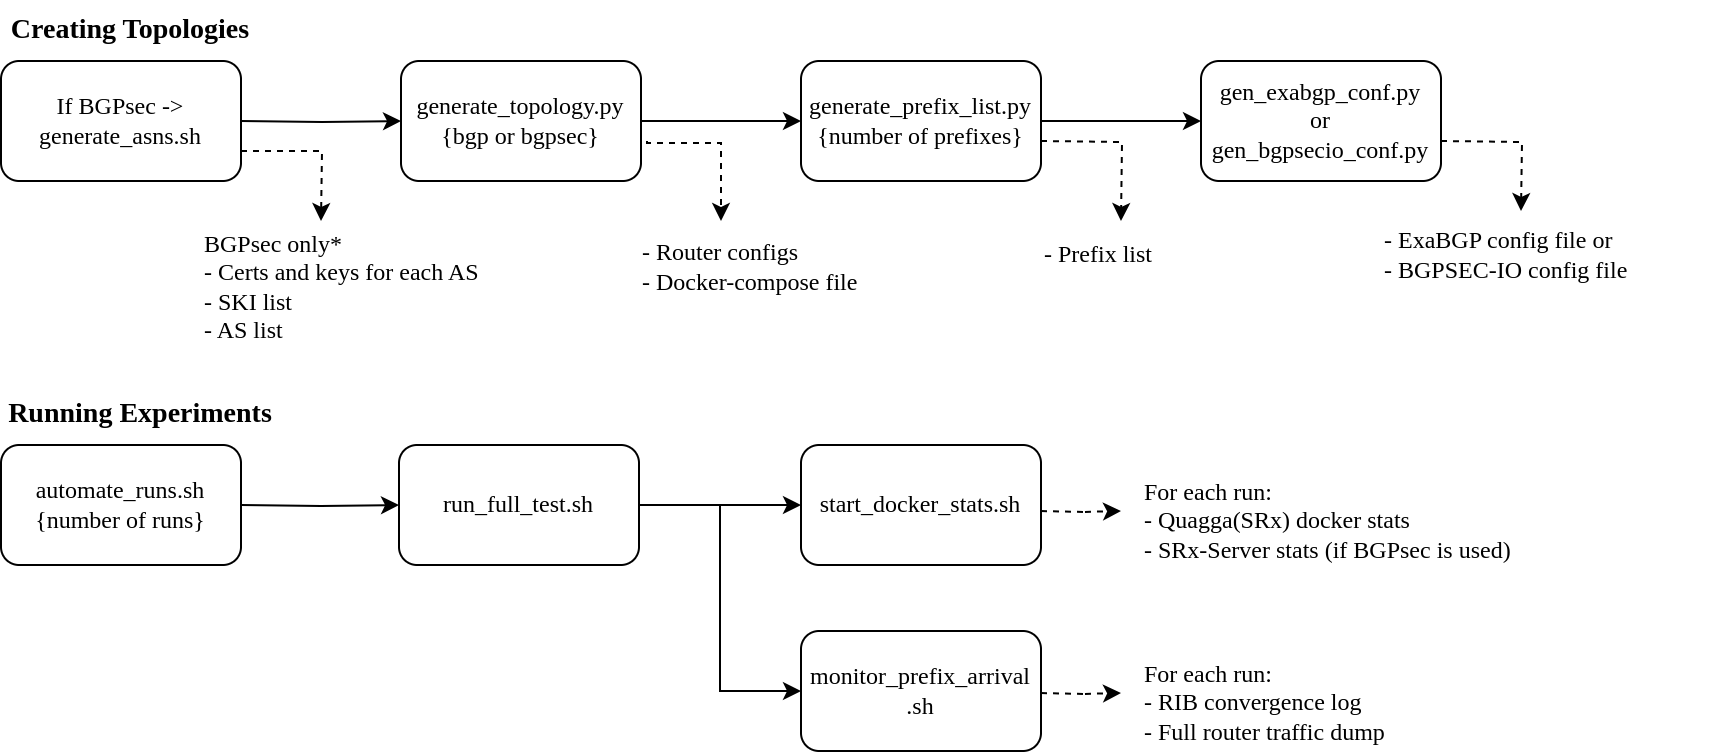

The diagram above was exported from draw.io. Its source (the exported page's mxGraphModel, read from the mxfile embedded in the PNG):
<mxGraphModel dx="2066" dy="1151" grid="1" gridSize="10" guides="1" tooltips="1" connect="1" arrows="1" fold="1" page="1" pageScale="1" pageWidth="827" pageHeight="1169" math="0" shadow="0">
  <root>
    <mxCell id="0" />
    <mxCell id="1" parent="0" />
    <mxCell id="2" style="edgeStyle=orthogonalEdgeStyle;rounded=0;orthogonalLoop=1;jettySize=auto;html=1;entryX=0;entryY=0.5;entryDx=0;entryDy=0;fontFamily=Computer Modern;fontSource=https%3A%2F%2Ffonts.googleapis.com%2Fcss%3Ffamily%3DComputer%2BModern;" edge="1" target="6" parent="1">
      <mxGeometry relative="1" as="geometry">
        <mxPoint x="320" y="270" as="sourcePoint" />
        <mxPoint x="450" y="270" as="targetPoint" />
      </mxGeometry>
    </mxCell>
    <mxCell id="3" style="edgeStyle=orthogonalEdgeStyle;rounded=0;orthogonalLoop=1;jettySize=auto;html=1;exitX=1;exitY=0.75;exitDx=0;exitDy=0;dashed=1;fontFamily=Computer Modern;fontSource=https%3A%2F%2Ffonts.googleapis.com%2Fcss%3Ffamily%3DComputer%2BModern;" edge="1" source="4" parent="1">
      <mxGeometry relative="1" as="geometry">
        <mxPoint x="360" y="320" as="targetPoint" />
      </mxGeometry>
    </mxCell>
    <mxCell id="4" value="If BGPsec -&amp;gt; generate_asns.sh" style="rounded=1;whiteSpace=wrap;html=1;fontFamily=Computer Modern;fontSource=https%3A%2F%2Ffonts.googleapis.com%2Fcss%3Ffamily%3DComputer%2BModern;fillColor=none;" vertex="1" parent="1">
      <mxGeometry x="200" y="240" width="120" height="60" as="geometry" />
    </mxCell>
    <mxCell id="5" style="edgeStyle=orthogonalEdgeStyle;rounded=0;orthogonalLoop=1;jettySize=auto;html=1;fontFamily=Computer Modern;fontSource=https%3A%2F%2Ffonts.googleapis.com%2Fcss%3Ffamily%3DComputer%2BModern;" edge="1" source="6" target="18" parent="1">
      <mxGeometry relative="1" as="geometry" />
    </mxCell>
    <mxCell id="6" value="&lt;div&gt;&lt;span style=&quot;background-color: transparent;&quot;&gt;generate_topology.py&lt;/span&gt;&lt;br&gt;&lt;/div&gt;&lt;div&gt;&lt;span style=&quot;background-color: transparent;&quot;&gt;{bgp or bgpsec}&lt;/span&gt;&lt;/div&gt;" style="rounded=1;whiteSpace=wrap;html=1;fontFamily=Computer Modern;fontSource=https%3A%2F%2Ffonts.googleapis.com%2Fcss%3Ffamily%3DComputer%2BModern;fillColor=none;" vertex="1" parent="1">
      <mxGeometry x="400" y="240" width="120" height="60" as="geometry" />
    </mxCell>
    <mxCell id="7" value="&lt;b&gt;&lt;font style=&quot;font-size: 14px;&quot;&gt;Creating Topologies&lt;/font&gt;&lt;/b&gt;" style="text;html=1;align=center;verticalAlign=middle;whiteSpace=wrap;rounded=0;fontFamily=Computer Modern;fontSource=https%3A%2F%2Ffonts.googleapis.com%2Fcss%3Ffamily%3DComputer%2BModern;" vertex="1" parent="1">
      <mxGeometry x="200" y="210" width="130" height="30" as="geometry" />
    </mxCell>
    <mxCell id="8" value="&lt;div&gt;&lt;br&gt;&lt;/div&gt;&lt;div&gt;BGPsec only*&lt;/div&gt;- Certs and keys for each AS&lt;div&gt;- SKI list&lt;/div&gt;&lt;div&gt;- AS list&lt;/div&gt;" style="text;html=1;align=left;verticalAlign=middle;whiteSpace=wrap;rounded=0;fontFamily=Computer Modern;fontSource=https%3A%2F%2Ffonts.googleapis.com%2Fcss%3Ffamily%3DComputer%2BModern;" vertex="1" parent="1">
      <mxGeometry x="300" y="331" width="170" height="30" as="geometry" />
    </mxCell>
    <mxCell id="9" style="edgeStyle=orthogonalEdgeStyle;rounded=0;orthogonalLoop=1;jettySize=auto;html=1;exitX=1;exitY=0.75;exitDx=0;exitDy=0;dashed=1;fontFamily=Computer Modern;fontSource=https%3A%2F%2Ffonts.googleapis.com%2Fcss%3Ffamily%3DComputer%2BModern;" edge="1" parent="1">
      <mxGeometry relative="1" as="geometry">
        <mxPoint x="560" y="320" as="targetPoint" />
        <mxPoint x="523" y="280" as="sourcePoint" />
        <Array as="points">
          <mxPoint x="523" y="281" />
          <mxPoint x="560" y="281" />
        </Array>
      </mxGeometry>
    </mxCell>
    <mxCell id="10" value="- Router configs&lt;div&gt;- Docker-compose file&lt;/div&gt;" style="text;html=1;align=left;verticalAlign=middle;whiteSpace=wrap;rounded=0;fontFamily=Computer Modern;fontSource=https%3A%2F%2Ffonts.googleapis.com%2Fcss%3Ffamily%3DComputer%2BModern;" vertex="1" parent="1">
      <mxGeometry x="519" y="328" width="170" height="30" as="geometry" />
    </mxCell>
    <mxCell id="11" style="edgeStyle=orthogonalEdgeStyle;rounded=0;orthogonalLoop=1;jettySize=auto;html=1;entryX=0;entryY=0.5;entryDx=0;entryDy=0;fontFamily=Computer Modern;fontSource=https%3A%2F%2Ffonts.googleapis.com%2Fcss%3Ffamily%3DComputer%2BModern;" edge="1" target="14" parent="1">
      <mxGeometry relative="1" as="geometry">
        <mxPoint x="320" y="462" as="sourcePoint" />
        <mxPoint x="450" y="462" as="targetPoint" />
      </mxGeometry>
    </mxCell>
    <mxCell id="12" value="automate_runs.sh&lt;div&gt;{number of runs}&lt;/div&gt;" style="rounded=1;whiteSpace=wrap;html=1;fontFamily=Computer Modern;fontSource=https%3A%2F%2Ffonts.googleapis.com%2Fcss%3Ffamily%3DComputer%2BModern;fillColor=none;" vertex="1" parent="1">
      <mxGeometry x="200" y="432" width="120" height="60" as="geometry" />
    </mxCell>
    <mxCell id="13" style="edgeStyle=orthogonalEdgeStyle;rounded=0;orthogonalLoop=1;jettySize=auto;html=1;entryX=0;entryY=0.5;entryDx=0;entryDy=0;fontFamily=Computer Modern;fontSource=https%3A%2F%2Ffonts.googleapis.com%2Fcss%3Ffamily%3DComputer%2BModern;" edge="1" source="14" target="16" parent="1">
      <mxGeometry relative="1" as="geometry" />
    </mxCell>
    <mxCell id="14" value="&lt;div&gt;&lt;span style=&quot;background-color: transparent;&quot;&gt;run_full_test.sh&lt;/span&gt;&lt;br&gt;&lt;/div&gt;" style="rounded=1;whiteSpace=wrap;html=1;fontFamily=Computer Modern;fontSource=https%3A%2F%2Ffonts.googleapis.com%2Fcss%3Ffamily%3DComputer%2BModern;fillColor=none;" vertex="1" parent="1">
      <mxGeometry x="399" y="432" width="120" height="60" as="geometry" />
    </mxCell>
    <mxCell id="15" value="&lt;b&gt;&lt;font style=&quot;font-size: 14px;&quot;&gt;Running Experiments&lt;/font&gt;&lt;/b&gt;" style="text;html=1;align=center;verticalAlign=middle;whiteSpace=wrap;rounded=0;fontFamily=Computer Modern;fontSource=https%3A%2F%2Ffonts.googleapis.com%2Fcss%3Ffamily%3DComputer%2BModern;" vertex="1" parent="1">
      <mxGeometry x="200" y="402" width="140" height="30" as="geometry" />
    </mxCell>
    <mxCell id="16" value="&lt;div&gt;&lt;span style=&quot;background-color: transparent;&quot;&gt;start_docker_stats.sh&lt;/span&gt;&lt;br&gt;&lt;/div&gt;" style="rounded=1;whiteSpace=wrap;html=1;fontFamily=Computer Modern;fontSource=https%3A%2F%2Ffonts.googleapis.com%2Fcss%3Ffamily%3DComputer%2BModern;fillColor=none;" vertex="1" parent="1">
      <mxGeometry x="600" y="432" width="120" height="60" as="geometry" />
    </mxCell>
    <mxCell id="17" style="edgeStyle=orthogonalEdgeStyle;rounded=0;orthogonalLoop=1;jettySize=auto;html=1;entryX=0;entryY=0.5;entryDx=0;entryDy=0;fontFamily=Computer Modern;fontSource=https%3A%2F%2Ffonts.googleapis.com%2Fcss%3Ffamily%3DComputer%2BModern;" edge="1" source="18" target="19" parent="1">
      <mxGeometry relative="1" as="geometry" />
    </mxCell>
    <mxCell id="18" value="&lt;div&gt;generate_prefix_list.py&lt;/div&gt;&lt;div&gt;{number of prefixes}&lt;/div&gt;" style="rounded=1;whiteSpace=wrap;html=1;fontFamily=Computer Modern;fontSource=https%3A%2F%2Ffonts.googleapis.com%2Fcss%3Ffamily%3DComputer%2BModern;fillColor=none;" vertex="1" parent="1">
      <mxGeometry x="600" y="240" width="120" height="60" as="geometry" />
    </mxCell>
    <mxCell id="19" value="&lt;div&gt;gen_exabgp_conf.py&lt;/div&gt;&lt;div&gt;or&lt;/div&gt;&lt;div&gt;gen_bgpsecio_conf.py&lt;/div&gt;" style="rounded=1;whiteSpace=wrap;html=1;fontFamily=Computer Modern;fontSource=https%3A%2F%2Ffonts.googleapis.com%2Fcss%3Ffamily%3DComputer%2BModern;fillColor=none;" vertex="1" parent="1">
      <mxGeometry x="800" y="240" width="120" height="60" as="geometry" />
    </mxCell>
    <mxCell id="20" style="edgeStyle=orthogonalEdgeStyle;rounded=0;orthogonalLoop=1;jettySize=auto;html=1;exitX=1;exitY=0.75;exitDx=0;exitDy=0;dashed=1;fontFamily=Computer Modern;fontSource=https%3A%2F%2Ffonts.googleapis.com%2Fcss%3Ffamily%3DComputer%2BModern;" edge="1" parent="1">
      <mxGeometry relative="1" as="geometry">
        <mxPoint x="760" y="320" as="targetPoint" />
        <mxPoint x="720" y="280" as="sourcePoint" />
      </mxGeometry>
    </mxCell>
    <mxCell id="21" value="- Prefix list" style="text;html=1;align=left;verticalAlign=middle;whiteSpace=wrap;rounded=0;fontFamily=Computer Modern;fontSource=https%3A%2F%2Ffonts.googleapis.com%2Fcss%3Ffamily%3DComputer%2BModern;" vertex="1" parent="1">
      <mxGeometry x="720" y="322" width="170" height="30" as="geometry" />
    </mxCell>
    <mxCell id="22" style="edgeStyle=orthogonalEdgeStyle;rounded=0;orthogonalLoop=1;jettySize=auto;html=1;exitX=1;exitY=0.75;exitDx=0;exitDy=0;dashed=1;fontFamily=Computer Modern;fontSource=https%3A%2F%2Ffonts.googleapis.com%2Fcss%3Ffamily%3DComputer%2BModern;" edge="1" parent="1">
      <mxGeometry relative="1" as="geometry">
        <mxPoint x="960" y="315" as="targetPoint" />
        <mxPoint x="920" y="280" as="sourcePoint" />
      </mxGeometry>
    </mxCell>
    <mxCell id="23" value="- ExaBGP config file or&lt;div&gt;- BGPSEC-IO config file&lt;/div&gt;" style="text;html=1;align=left;verticalAlign=middle;whiteSpace=wrap;rounded=0;fontFamily=Computer Modern;fontSource=https%3A%2F%2Ffonts.googleapis.com%2Fcss%3Ffamily%3DComputer%2BModern;" vertex="1" parent="1">
      <mxGeometry x="890" y="322" width="170" height="30" as="geometry" />
    </mxCell>
    <mxCell id="24" value="&lt;div&gt;&lt;span style=&quot;background-color: transparent;&quot;&gt;monitor_prefix_arrival&lt;/span&gt;&lt;/div&gt;&lt;div&gt;&lt;span style=&quot;background-color: transparent;&quot;&gt;.sh&lt;/span&gt;&lt;br&gt;&lt;/div&gt;" style="rounded=1;whiteSpace=wrap;html=1;fontFamily=Computer Modern;fontSource=https%3A%2F%2Ffonts.googleapis.com%2Fcss%3Ffamily%3DComputer%2BModern;fillColor=none;" vertex="1" parent="1">
      <mxGeometry x="600" y="525" width="120" height="60" as="geometry" />
    </mxCell>
    <mxCell id="25" style="edgeStyle=orthogonalEdgeStyle;rounded=0;orthogonalLoop=1;jettySize=auto;html=1;exitX=1;exitY=0.75;exitDx=0;exitDy=0;dashed=1;fontFamily=Computer Modern;fontSource=https%3A%2F%2Ffonts.googleapis.com%2Fcss%3Ffamily%3DComputer%2BModern;" edge="1" parent="1">
      <mxGeometry relative="1" as="geometry">
        <mxPoint x="760" y="465" as="targetPoint" />
        <mxPoint x="720" y="465" as="sourcePoint" />
      </mxGeometry>
    </mxCell>
    <mxCell id="26" style="edgeStyle=orthogonalEdgeStyle;rounded=0;orthogonalLoop=1;jettySize=auto;html=1;entryX=0;entryY=0.5;entryDx=0;entryDy=0;fontFamily=Computer Modern;fontSource=https%3A%2F%2Ffonts.googleapis.com%2Fcss%3Ffamily%3DComputer%2BModern;" edge="1" source="14" target="24" parent="1">
      <mxGeometry relative="1" as="geometry" />
    </mxCell>
    <mxCell id="27" value="&lt;div&gt;For each run:&lt;/div&gt;- Quagga(SRx) docker stats&lt;div&gt;- SRx-Server stats (if BGPsec is used)&lt;/div&gt;" style="text;html=1;align=left;verticalAlign=middle;whiteSpace=wrap;rounded=0;fontFamily=Computer Modern;fontSource=https%3A%2F%2Ffonts.googleapis.com%2Fcss%3Ffamily%3DComputer%2BModern;" vertex="1" parent="1">
      <mxGeometry x="770" y="455" width="200" height="30" as="geometry" />
    </mxCell>
    <mxCell id="28" style="edgeStyle=orthogonalEdgeStyle;rounded=0;orthogonalLoop=1;jettySize=auto;html=1;exitX=1;exitY=0.75;exitDx=0;exitDy=0;dashed=1;fontFamily=Computer Modern;fontSource=https%3A%2F%2Ffonts.googleapis.com%2Fcss%3Ffamily%3DComputer%2BModern;" edge="1" parent="1">
      <mxGeometry relative="1" as="geometry">
        <mxPoint x="760" y="556" as="targetPoint" />
        <mxPoint x="720" y="556" as="sourcePoint" />
      </mxGeometry>
    </mxCell>
    <mxCell id="29" value="&lt;div&gt;For each run:&lt;/div&gt;- RIB convergence log&lt;div&gt;- Full router traffic dump&lt;/div&gt;" style="text;html=1;align=left;verticalAlign=middle;whiteSpace=wrap;rounded=0;fontFamily=Computer Modern;fontSource=https%3A%2F%2Ffonts.googleapis.com%2Fcss%3Ffamily%3DComputer%2BModern;" vertex="1" parent="1">
      <mxGeometry x="770" y="546" width="170" height="30" as="geometry" />
    </mxCell>
  </root>
</mxGraphModel>